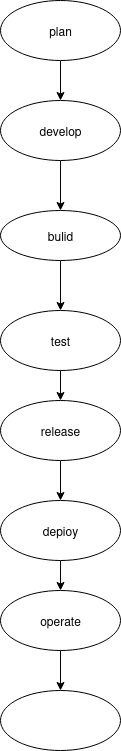

The diagram above was exported from draw.io. Its source (the exported page's mxGraphModel, read from the mxfile embedded in the PNG):
<mxGraphModel dx="862" dy="434" grid="1" gridSize="10" guides="1" tooltips="1" connect="1" arrows="1" fold="1" page="1" pageScale="1" pageWidth="850" pageHeight="1100" math="0" shadow="0">
  <root>
    <mxCell id="0" />
    <mxCell id="1" parent="0" />
    <mxCell id="Q8OETdk7FurIKwHrEV9H-6" value="" style="edgeStyle=orthogonalEdgeStyle;rounded=0;orthogonalLoop=1;jettySize=auto;html=1;" edge="1" parent="1" source="Q8OETdk7FurIKwHrEV9H-2" target="Q8OETdk7FurIKwHrEV9H-5">
      <mxGeometry relative="1" as="geometry" />
    </mxCell>
    <mxCell id="Q8OETdk7FurIKwHrEV9H-2" value="plan" style="ellipse;whiteSpace=wrap;html=1;" vertex="1" parent="1">
      <mxGeometry x="365" y="40" width="120" height="60" as="geometry" />
    </mxCell>
    <mxCell id="Q8OETdk7FurIKwHrEV9H-8" value="" style="edgeStyle=orthogonalEdgeStyle;rounded=0;orthogonalLoop=1;jettySize=auto;html=1;" edge="1" parent="1" source="Q8OETdk7FurIKwHrEV9H-5" target="Q8OETdk7FurIKwHrEV9H-7">
      <mxGeometry relative="1" as="geometry" />
    </mxCell>
    <mxCell id="Q8OETdk7FurIKwHrEV9H-5" value="develop" style="ellipse;whiteSpace=wrap;html=1;" vertex="1" parent="1">
      <mxGeometry x="365" y="140" width="120" height="60" as="geometry" />
    </mxCell>
    <mxCell id="Q8OETdk7FurIKwHrEV9H-10" value="" style="edgeStyle=orthogonalEdgeStyle;rounded=0;orthogonalLoop=1;jettySize=auto;html=1;" edge="1" parent="1" source="Q8OETdk7FurIKwHrEV9H-7" target="Q8OETdk7FurIKwHrEV9H-9">
      <mxGeometry relative="1" as="geometry" />
    </mxCell>
    <mxCell id="Q8OETdk7FurIKwHrEV9H-7" value="bulid" style="ellipse;whiteSpace=wrap;html=1;" vertex="1" parent="1">
      <mxGeometry x="365" y="250" width="120" height="50" as="geometry" />
    </mxCell>
    <mxCell id="Q8OETdk7FurIKwHrEV9H-12" value="" style="edgeStyle=orthogonalEdgeStyle;rounded=0;orthogonalLoop=1;jettySize=auto;html=1;" edge="1" parent="1" source="Q8OETdk7FurIKwHrEV9H-9" target="Q8OETdk7FurIKwHrEV9H-11">
      <mxGeometry relative="1" as="geometry" />
    </mxCell>
    <mxCell id="Q8OETdk7FurIKwHrEV9H-9" value="test" style="ellipse;whiteSpace=wrap;html=1;" vertex="1" parent="1">
      <mxGeometry x="365" y="350" width="120" height="60" as="geometry" />
    </mxCell>
    <mxCell id="Q8OETdk7FurIKwHrEV9H-14" value="" style="edgeStyle=orthogonalEdgeStyle;rounded=0;orthogonalLoop=1;jettySize=auto;html=1;" edge="1" parent="1" source="Q8OETdk7FurIKwHrEV9H-11" target="Q8OETdk7FurIKwHrEV9H-13">
      <mxGeometry relative="1" as="geometry" />
    </mxCell>
    <mxCell id="Q8OETdk7FurIKwHrEV9H-11" value="release" style="ellipse;whiteSpace=wrap;html=1;" vertex="1" parent="1">
      <mxGeometry x="365" y="440" width="120" height="60" as="geometry" />
    </mxCell>
    <mxCell id="Q8OETdk7FurIKwHrEV9H-16" value="" style="edgeStyle=orthogonalEdgeStyle;rounded=0;orthogonalLoop=1;jettySize=auto;html=1;" edge="1" parent="1" source="Q8OETdk7FurIKwHrEV9H-13" target="Q8OETdk7FurIKwHrEV9H-15">
      <mxGeometry relative="1" as="geometry" />
    </mxCell>
    <mxCell id="Q8OETdk7FurIKwHrEV9H-13" value="depioy" style="ellipse;whiteSpace=wrap;html=1;" vertex="1" parent="1">
      <mxGeometry x="365" y="540" width="120" height="60" as="geometry" />
    </mxCell>
    <mxCell id="Q8OETdk7FurIKwHrEV9H-18" value="" style="edgeStyle=orthogonalEdgeStyle;rounded=0;orthogonalLoop=1;jettySize=auto;html=1;" edge="1" parent="1" source="Q8OETdk7FurIKwHrEV9H-15" target="Q8OETdk7FurIKwHrEV9H-17">
      <mxGeometry relative="1" as="geometry" />
    </mxCell>
    <mxCell id="Q8OETdk7FurIKwHrEV9H-15" value="operate" style="ellipse;whiteSpace=wrap;html=1;" vertex="1" parent="1">
      <mxGeometry x="365" y="630" width="120" height="60" as="geometry" />
    </mxCell>
    <mxCell id="Q8OETdk7FurIKwHrEV9H-17" value="" style="ellipse;whiteSpace=wrap;html=1;" vertex="1" parent="1">
      <mxGeometry x="365" y="730" width="120" height="60" as="geometry" />
    </mxCell>
  </root>
</mxGraphModel>